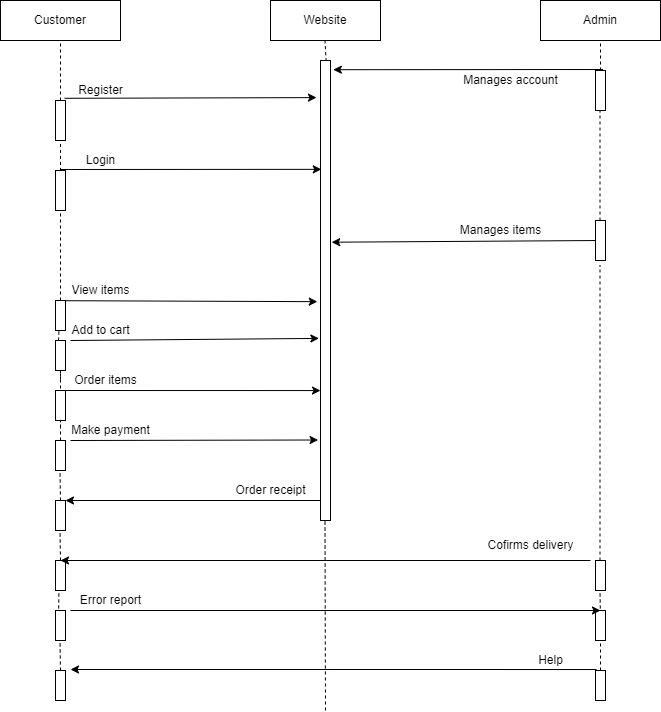

The diagram above was exported from draw.io. Its source (the exported page's mxGraphModel, read from the mxfile embedded in the PNG):
<mxGraphModel dx="1038" dy="579" grid="1" gridSize="10" guides="1" tooltips="1" connect="1" arrows="1" fold="1" page="1" pageScale="1" pageWidth="827" pageHeight="1169" math="0" shadow="0">
  <root>
    <mxCell id="0" />
    <mxCell id="1" parent="0" />
    <mxCell id="N5cYXXcxiQdo6i8FGq-e-1" value="Customer" style="rounded=0;whiteSpace=wrap;html=1;" vertex="1" parent="1">
      <mxGeometry x="70" y="30" width="120" height="40" as="geometry" />
    </mxCell>
    <mxCell id="N5cYXXcxiQdo6i8FGq-e-2" value="Website" style="rounded=0;whiteSpace=wrap;html=1;" vertex="1" parent="1">
      <mxGeometry x="340" y="30" width="110" height="40" as="geometry" />
    </mxCell>
    <mxCell id="N5cYXXcxiQdo6i8FGq-e-3" value="Admin" style="rounded=0;whiteSpace=wrap;html=1;" vertex="1" parent="1">
      <mxGeometry x="610" y="30" width="120" height="40" as="geometry" />
    </mxCell>
    <mxCell id="N5cYXXcxiQdo6i8FGq-e-6" value="" style="endArrow=none;dashed=1;html=1;rounded=0;" edge="1" parent="1">
      <mxGeometry width="50" height="50" relative="1" as="geometry">
        <mxPoint x="130" y="130" as="sourcePoint" />
        <mxPoint x="130" y="70" as="targetPoint" />
      </mxGeometry>
    </mxCell>
    <mxCell id="N5cYXXcxiQdo6i8FGq-e-7" value="" style="html=1;points=[];perimeter=orthogonalPerimeter;" vertex="1" parent="1">
      <mxGeometry x="125" y="130" width="10" height="40" as="geometry" />
    </mxCell>
    <mxCell id="N5cYXXcxiQdo6i8FGq-e-8" value="" style="endArrow=none;dashed=1;html=1;rounded=0;exitX=0.5;exitY=1.085;exitDx=0;exitDy=0;exitPerimeter=0;" edge="1" parent="1" source="N5cYXXcxiQdo6i8FGq-e-7" target="N5cYXXcxiQdo6i8FGq-e-9">
      <mxGeometry width="50" height="50" relative="1" as="geometry">
        <mxPoint x="130" y="200" as="sourcePoint" />
        <mxPoint x="129.5" y="170" as="targetPoint" />
      </mxGeometry>
    </mxCell>
    <mxCell id="N5cYXXcxiQdo6i8FGq-e-9" value="" style="html=1;points=[];perimeter=orthogonalPerimeter;" vertex="1" parent="1">
      <mxGeometry x="125" y="200" width="10" height="40" as="geometry" />
    </mxCell>
    <mxCell id="N5cYXXcxiQdo6i8FGq-e-11" value="" style="endArrow=none;dashed=1;html=1;rounded=0;exitX=0.56;exitY=0.002;exitDx=0;exitDy=0;exitPerimeter=0;" edge="1" parent="1">
      <mxGeometry width="50" height="50" relative="1" as="geometry">
        <mxPoint x="395.5999999999999" y="90.70000000000005" as="sourcePoint" />
        <mxPoint x="394.5" y="70" as="targetPoint" />
      </mxGeometry>
    </mxCell>
    <mxCell id="N5cYXXcxiQdo6i8FGq-e-12" value="" style="endArrow=none;dashed=1;html=1;rounded=0;entryX=0.5;entryY=1;entryDx=0;entryDy=0;" edge="1" parent="1" target="N5cYXXcxiQdo6i8FGq-e-3">
      <mxGeometry width="50" height="50" relative="1" as="geometry">
        <mxPoint x="670" y="100" as="sourcePoint" />
        <mxPoint x="670" y="80" as="targetPoint" />
      </mxGeometry>
    </mxCell>
    <mxCell id="N5cYXXcxiQdo6i8FGq-e-13" value="" style="endArrow=classic;html=1;rounded=0;entryX=-0.4;entryY=0.106;entryDx=0;entryDy=0;entryPerimeter=0;exitX=0.9;exitY=-0.055;exitDx=0;exitDy=0;exitPerimeter=0;" edge="1" parent="1" source="N5cYXXcxiQdo6i8FGq-e-7">
      <mxGeometry width="50" height="50" relative="1" as="geometry">
        <mxPoint x="180" y="130" as="sourcePoint" />
        <mxPoint x="386" y="127.10000000000002" as="targetPoint" />
      </mxGeometry>
    </mxCell>
    <mxCell id="N5cYXXcxiQdo6i8FGq-e-14" value="" style="html=1;points=[];perimeter=orthogonalPerimeter;" vertex="1" parent="1">
      <mxGeometry x="665" y="100" width="10" height="40" as="geometry" />
    </mxCell>
    <mxCell id="N5cYXXcxiQdo6i8FGq-e-15" value="" style="endArrow=classic;html=1;rounded=0;entryX=1.28;entryY=0.02;entryDx=0;entryDy=0;entryPerimeter=0;exitX=0.74;exitY=-0.025;exitDx=0;exitDy=0;exitPerimeter=0;" edge="1" parent="1" source="N5cYXXcxiQdo6i8FGq-e-14" target="N5cYXXcxiQdo6i8FGq-e-29">
      <mxGeometry width="50" height="50" relative="1" as="geometry">
        <mxPoint x="660" y="100" as="sourcePoint" />
        <mxPoint x="400" y="100.14999999999998" as="targetPoint" />
      </mxGeometry>
    </mxCell>
    <mxCell id="N5cYXXcxiQdo6i8FGq-e-16" value="" style="endArrow=classic;html=1;rounded=0;entryX=0.08;entryY=0.311;entryDx=0;entryDy=0;entryPerimeter=0;" edge="1" parent="1">
      <mxGeometry width="50" height="50" relative="1" as="geometry">
        <mxPoint x="130" y="199" as="sourcePoint" />
        <mxPoint x="390.79999999999995" y="198.85000000000002" as="targetPoint" />
      </mxGeometry>
    </mxCell>
    <mxCell id="N5cYXXcxiQdo6i8FGq-e-17" value="" style="endArrow=none;dashed=1;html=1;rounded=0;" edge="1" parent="1">
      <mxGeometry width="50" height="50" relative="1" as="geometry">
        <mxPoint x="669.5" y="250" as="sourcePoint" />
        <mxPoint x="669.5" y="140" as="targetPoint" />
      </mxGeometry>
    </mxCell>
    <mxCell id="N5cYXXcxiQdo6i8FGq-e-18" value="" style="endArrow=none;dashed=1;html=1;rounded=0;" edge="1" parent="1">
      <mxGeometry width="50" height="50" relative="1" as="geometry">
        <mxPoint x="130" y="330" as="sourcePoint" />
        <mxPoint x="130" y="240" as="targetPoint" />
      </mxGeometry>
    </mxCell>
    <mxCell id="N5cYXXcxiQdo6i8FGq-e-19" value="" style="html=1;points=[];perimeter=orthogonalPerimeter;" vertex="1" parent="1">
      <mxGeometry x="125" y="330" width="10" height="30" as="geometry" />
    </mxCell>
    <mxCell id="N5cYXXcxiQdo6i8FGq-e-20" value="" style="endArrow=classic;html=1;rounded=0;exitX=0.98;exitY=0.007;exitDx=0;exitDy=0;exitPerimeter=0;entryX=-0.32;entryY=0.689;entryDx=0;entryDy=0;entryPerimeter=0;" edge="1" parent="1" source="N5cYXXcxiQdo6i8FGq-e-19">
      <mxGeometry width="50" height="50" relative="1" as="geometry">
        <mxPoint x="390" y="320" as="sourcePoint" />
        <mxPoint x="386.79999999999995" y="331.15" as="targetPoint" />
      </mxGeometry>
    </mxCell>
    <mxCell id="N5cYXXcxiQdo6i8FGq-e-21" value="" style="endArrow=none;dashed=1;html=1;rounded=0;entryX=0.34;entryY=1.02;entryDx=0;entryDy=0;entryPerimeter=0;" edge="1" parent="1" target="N5cYXXcxiQdo6i8FGq-e-19">
      <mxGeometry width="50" height="50" relative="1" as="geometry">
        <mxPoint x="128" y="370" as="sourcePoint" />
        <mxPoint x="135" y="380" as="targetPoint" />
      </mxGeometry>
    </mxCell>
    <mxCell id="N5cYXXcxiQdo6i8FGq-e-22" value="" style="html=1;points=[];perimeter=orthogonalPerimeter;" vertex="1" parent="1">
      <mxGeometry x="125" y="370" width="10" height="30" as="geometry" />
    </mxCell>
    <mxCell id="N5cYXXcxiQdo6i8FGq-e-23" value="" style="endArrow=none;dashed=1;html=1;rounded=0;" edge="1" parent="1">
      <mxGeometry width="50" height="50" relative="1" as="geometry">
        <mxPoint x="130" y="430" as="sourcePoint" />
        <mxPoint x="130" y="410" as="targetPoint" />
        <Array as="points">
          <mxPoint x="130" y="400" />
        </Array>
      </mxGeometry>
    </mxCell>
    <mxCell id="N5cYXXcxiQdo6i8FGq-e-24" value="" style="html=1;points=[];perimeter=orthogonalPerimeter;" vertex="1" parent="1">
      <mxGeometry x="125" y="420" width="10" height="30" as="geometry" />
    </mxCell>
    <mxCell id="N5cYXXcxiQdo6i8FGq-e-25" value="" style="endArrow=classic;html=1;rounded=0;entryX=-0.16;entryY=0.794;entryDx=0;entryDy=0;entryPerimeter=0;" edge="1" parent="1">
      <mxGeometry width="50" height="50" relative="1" as="geometry">
        <mxPoint x="140" y="370" as="sourcePoint" />
        <mxPoint x="388.4000000000001" y="367.9000000000001" as="targetPoint" />
      </mxGeometry>
    </mxCell>
    <mxCell id="N5cYXXcxiQdo6i8FGq-e-26" value="" style="endArrow=classic;html=1;rounded=0;entryX=0;entryY=0.943;entryDx=0;entryDy=0;entryPerimeter=0;" edge="1" parent="1">
      <mxGeometry width="50" height="50" relative="1" as="geometry">
        <mxPoint x="130" y="420" as="sourcePoint" />
        <mxPoint x="390" y="420.04999999999995" as="targetPoint" />
      </mxGeometry>
    </mxCell>
    <mxCell id="N5cYXXcxiQdo6i8FGq-e-27" value="" style="endArrow=none;dashed=1;html=1;rounded=0;" edge="1" parent="1">
      <mxGeometry width="50" height="50" relative="1" as="geometry">
        <mxPoint x="130" y="470" as="sourcePoint" />
        <mxPoint x="130" y="460" as="targetPoint" />
        <Array as="points">
          <mxPoint x="130" y="450" />
        </Array>
      </mxGeometry>
    </mxCell>
    <mxCell id="N5cYXXcxiQdo6i8FGq-e-28" value="" style="html=1;points=[];perimeter=orthogonalPerimeter;" vertex="1" parent="1">
      <mxGeometry x="125" y="470" width="10" height="30" as="geometry" />
    </mxCell>
    <mxCell id="N5cYXXcxiQdo6i8FGq-e-29" value="" style="html=1;points=[];perimeter=orthogonalPerimeter;" vertex="1" parent="1">
      <mxGeometry x="390" y="90" width="10" height="460" as="geometry" />
    </mxCell>
    <mxCell id="N5cYXXcxiQdo6i8FGq-e-30" value="" style="endArrow=classic;html=1;rounded=0;entryX=1.12;entryY=0.395;entryDx=0;entryDy=0;entryPerimeter=0;" edge="1" parent="1" target="N5cYXXcxiQdo6i8FGq-e-29">
      <mxGeometry width="50" height="50" relative="1" as="geometry">
        <mxPoint x="670" y="270" as="sourcePoint" />
        <mxPoint x="440" y="270" as="targetPoint" />
      </mxGeometry>
    </mxCell>
    <mxCell id="N5cYXXcxiQdo6i8FGq-e-31" value="" style="html=1;points=[];perimeter=orthogonalPerimeter;" vertex="1" parent="1">
      <mxGeometry x="665" y="250" width="10" height="40" as="geometry" />
    </mxCell>
    <mxCell id="N5cYXXcxiQdo6i8FGq-e-32" value="" style="endArrow=none;dashed=1;html=1;rounded=0;" edge="1" parent="1" source="N5cYXXcxiQdo6i8FGq-e-53">
      <mxGeometry width="50" height="50" relative="1" as="geometry">
        <mxPoint x="670" y="540" as="sourcePoint" />
        <mxPoint x="669.5" y="295" as="targetPoint" />
      </mxGeometry>
    </mxCell>
    <mxCell id="N5cYXXcxiQdo6i8FGq-e-33" value="Register" style="text;html=1;resizable=0;autosize=1;align=center;verticalAlign=middle;points=[];fillColor=none;strokeColor=none;rounded=0;" vertex="1" parent="1">
      <mxGeometry x="140" y="110" width="60" height="20" as="geometry" />
    </mxCell>
    <mxCell id="N5cYXXcxiQdo6i8FGq-e-34" value="Login" style="text;html=1;resizable=0;autosize=1;align=center;verticalAlign=middle;points=[];fillColor=none;strokeColor=none;rounded=0;" vertex="1" parent="1">
      <mxGeometry x="145" y="180" width="50" height="20" as="geometry" />
    </mxCell>
    <mxCell id="N5cYXXcxiQdo6i8FGq-e-37" value="Manages account" style="text;html=1;resizable=0;autosize=1;align=center;verticalAlign=middle;points=[];fillColor=none;strokeColor=none;rounded=0;" vertex="1" parent="1">
      <mxGeometry x="525" y="100" width="110" height="20" as="geometry" />
    </mxCell>
    <mxCell id="N5cYXXcxiQdo6i8FGq-e-38" value="Manages items" style="text;html=1;resizable=0;autosize=1;align=center;verticalAlign=middle;points=[];fillColor=none;strokeColor=none;rounded=0;" vertex="1" parent="1">
      <mxGeometry x="520" y="250" width="100" height="20" as="geometry" />
    </mxCell>
    <mxCell id="N5cYXXcxiQdo6i8FGq-e-39" value="View items" style="text;html=1;resizable=0;autosize=1;align=center;verticalAlign=middle;points=[];fillColor=none;strokeColor=none;rounded=0;" vertex="1" parent="1">
      <mxGeometry x="135" y="310" width="70" height="20" as="geometry" />
    </mxCell>
    <mxCell id="N5cYXXcxiQdo6i8FGq-e-40" value="Add to cart" style="text;html=1;resizable=0;autosize=1;align=center;verticalAlign=middle;points=[];fillColor=none;strokeColor=none;rounded=0;" vertex="1" parent="1">
      <mxGeometry x="135" y="350" width="70" height="20" as="geometry" />
    </mxCell>
    <mxCell id="N5cYXXcxiQdo6i8FGq-e-41" value="Order items" style="text;html=1;resizable=0;autosize=1;align=center;verticalAlign=middle;points=[];fillColor=none;strokeColor=none;rounded=0;" vertex="1" parent="1">
      <mxGeometry x="135" y="400" width="80" height="20" as="geometry" />
    </mxCell>
    <mxCell id="N5cYXXcxiQdo6i8FGq-e-42" value="" style="endArrow=classic;html=1;rounded=0;entryX=-0.24;entryY=0.825;entryDx=0;entryDy=0;entryPerimeter=0;" edge="1" parent="1" target="N5cYXXcxiQdo6i8FGq-e-29">
      <mxGeometry width="50" height="50" relative="1" as="geometry">
        <mxPoint x="140" y="470" as="sourcePoint" />
        <mxPoint x="310" y="490" as="targetPoint" />
      </mxGeometry>
    </mxCell>
    <mxCell id="N5cYXXcxiQdo6i8FGq-e-43" value="Make payment" style="text;html=1;resizable=0;autosize=1;align=center;verticalAlign=middle;points=[];fillColor=none;strokeColor=none;rounded=0;" vertex="1" parent="1">
      <mxGeometry x="135" y="450" width="90" height="20" as="geometry" />
    </mxCell>
    <mxCell id="N5cYXXcxiQdo6i8FGq-e-44" value="" style="endArrow=none;dashed=1;html=1;rounded=0;" edge="1" parent="1">
      <mxGeometry width="50" height="50" relative="1" as="geometry">
        <mxPoint x="130" y="530" as="sourcePoint" />
        <mxPoint x="129.5" y="500" as="targetPoint" />
      </mxGeometry>
    </mxCell>
    <mxCell id="N5cYXXcxiQdo6i8FGq-e-45" value="" style="endArrow=classic;html=1;rounded=0;" edge="1" parent="1" target="N5cYXXcxiQdo6i8FGq-e-46">
      <mxGeometry width="50" height="50" relative="1" as="geometry">
        <mxPoint x="390" y="530" as="sourcePoint" />
        <mxPoint x="130" y="530" as="targetPoint" />
      </mxGeometry>
    </mxCell>
    <mxCell id="N5cYXXcxiQdo6i8FGq-e-46" value="" style="html=1;points=[];perimeter=orthogonalPerimeter;" vertex="1" parent="1">
      <mxGeometry x="125" y="530" width="10" height="30" as="geometry" />
    </mxCell>
    <mxCell id="N5cYXXcxiQdo6i8FGq-e-47" value="Order receipt" style="text;html=1;resizable=0;autosize=1;align=center;verticalAlign=middle;points=[];fillColor=none;strokeColor=none;rounded=0;" vertex="1" parent="1">
      <mxGeometry x="295" y="510" width="90" height="20" as="geometry" />
    </mxCell>
    <mxCell id="N5cYXXcxiQdo6i8FGq-e-48" value="" style="endArrow=none;dashed=1;html=1;rounded=0;" edge="1" parent="1">
      <mxGeometry width="50" height="50" relative="1" as="geometry">
        <mxPoint x="130" y="590" as="sourcePoint" />
        <mxPoint x="129.5" y="560" as="targetPoint" />
      </mxGeometry>
    </mxCell>
    <mxCell id="N5cYXXcxiQdo6i8FGq-e-49" value="" style="html=1;points=[];perimeter=orthogonalPerimeter;" vertex="1" parent="1">
      <mxGeometry x="125" y="590" width="10" height="30" as="geometry" />
    </mxCell>
    <mxCell id="N5cYXXcxiQdo6i8FGq-e-50" value="" style="endArrow=none;dashed=1;html=1;rounded=0;" edge="1" parent="1">
      <mxGeometry width="50" height="50" relative="1" as="geometry">
        <mxPoint x="395" y="740" as="sourcePoint" />
        <mxPoint x="394.5" y="550" as="targetPoint" />
      </mxGeometry>
    </mxCell>
    <mxCell id="N5cYXXcxiQdo6i8FGq-e-53" value="" style="html=1;points=[];perimeter=orthogonalPerimeter;" vertex="1" parent="1">
      <mxGeometry x="665" y="590" width="10" height="30" as="geometry" />
    </mxCell>
    <mxCell id="N5cYXXcxiQdo6i8FGq-e-54" value="" style="endArrow=classic;html=1;rounded=0;" edge="1" parent="1">
      <mxGeometry width="50" height="50" relative="1" as="geometry">
        <mxPoint x="660" y="590" as="sourcePoint" />
        <mxPoint x="130" y="590" as="targetPoint" />
      </mxGeometry>
    </mxCell>
    <mxCell id="N5cYXXcxiQdo6i8FGq-e-55" value="Cofirms delivery" style="text;html=1;resizable=0;autosize=1;align=center;verticalAlign=middle;points=[];fillColor=none;strokeColor=none;rounded=0;" vertex="1" parent="1">
      <mxGeometry x="550" y="565" width="100" height="20" as="geometry" />
    </mxCell>
    <mxCell id="N5cYXXcxiQdo6i8FGq-e-56" value="" style="endArrow=none;dashed=1;html=1;rounded=0;entryX=0.34;entryY=0.993;entryDx=0;entryDy=0;entryPerimeter=0;" edge="1" parent="1" target="N5cYXXcxiQdo6i8FGq-e-49">
      <mxGeometry width="50" height="50" relative="1" as="geometry">
        <mxPoint x="128" y="650" as="sourcePoint" />
        <mxPoint x="130" y="630" as="targetPoint" />
      </mxGeometry>
    </mxCell>
    <mxCell id="N5cYXXcxiQdo6i8FGq-e-57" value="" style="html=1;points=[];perimeter=orthogonalPerimeter;" vertex="1" parent="1">
      <mxGeometry x="125" y="640" width="10" height="30" as="geometry" />
    </mxCell>
    <mxCell id="N5cYXXcxiQdo6i8FGq-e-58" value="" style="endArrow=none;dashed=1;html=1;rounded=0;" edge="1" parent="1">
      <mxGeometry width="50" height="50" relative="1" as="geometry">
        <mxPoint x="670" y="650" as="sourcePoint" />
        <mxPoint x="669.5" y="620" as="targetPoint" />
      </mxGeometry>
    </mxCell>
    <mxCell id="N5cYXXcxiQdo6i8FGq-e-59" value="" style="html=1;points=[];perimeter=orthogonalPerimeter;" vertex="1" parent="1">
      <mxGeometry x="665" y="640" width="10" height="30" as="geometry" />
    </mxCell>
    <mxCell id="N5cYXXcxiQdo6i8FGq-e-60" value="" style="endArrow=classic;html=1;rounded=0;entryX=0.5;entryY=0;entryDx=0;entryDy=0;entryPerimeter=0;" edge="1" parent="1" target="N5cYXXcxiQdo6i8FGq-e-59">
      <mxGeometry width="50" height="50" relative="1" as="geometry">
        <mxPoint x="140" y="640" as="sourcePoint" />
        <mxPoint x="205" y="620" as="targetPoint" />
      </mxGeometry>
    </mxCell>
    <mxCell id="N5cYXXcxiQdo6i8FGq-e-62" value="Error report" style="text;html=1;resizable=0;autosize=1;align=center;verticalAlign=middle;points=[];fillColor=none;strokeColor=none;rounded=0;" vertex="1" parent="1">
      <mxGeometry x="140" y="620" width="80" height="20" as="geometry" />
    </mxCell>
    <mxCell id="N5cYXXcxiQdo6i8FGq-e-63" value="" style="endArrow=none;dashed=1;html=1;rounded=0;" edge="1" parent="1">
      <mxGeometry width="50" height="50" relative="1" as="geometry">
        <mxPoint x="670" y="700" as="sourcePoint" />
        <mxPoint x="670" y="670" as="targetPoint" />
      </mxGeometry>
    </mxCell>
    <mxCell id="N5cYXXcxiQdo6i8FGq-e-64" value="" style="endArrow=none;dashed=1;html=1;rounded=0;" edge="1" parent="1">
      <mxGeometry width="50" height="50" relative="1" as="geometry">
        <mxPoint x="130" y="700" as="sourcePoint" />
        <mxPoint x="129.5" y="670" as="targetPoint" />
      </mxGeometry>
    </mxCell>
    <mxCell id="N5cYXXcxiQdo6i8FGq-e-65" value="" style="html=1;points=[];perimeter=orthogonalPerimeter;" vertex="1" parent="1">
      <mxGeometry x="125" y="700" width="10" height="30" as="geometry" />
    </mxCell>
    <mxCell id="N5cYXXcxiQdo6i8FGq-e-66" value="" style="html=1;points=[];perimeter=orthogonalPerimeter;" vertex="1" parent="1">
      <mxGeometry x="665" y="700" width="10" height="30" as="geometry" />
    </mxCell>
    <mxCell id="N5cYXXcxiQdo6i8FGq-e-67" value="" style="endArrow=classic;html=1;rounded=0;exitX=0.1;exitY=-0.033;exitDx=0;exitDy=0;exitPerimeter=0;" edge="1" parent="1" source="N5cYXXcxiQdo6i8FGq-e-66">
      <mxGeometry width="50" height="50" relative="1" as="geometry">
        <mxPoint x="570" y="700" as="sourcePoint" />
        <mxPoint x="140" y="699" as="targetPoint" />
      </mxGeometry>
    </mxCell>
    <mxCell id="N5cYXXcxiQdo6i8FGq-e-68" value="Help" style="text;html=1;resizable=0;autosize=1;align=center;verticalAlign=middle;points=[];fillColor=none;strokeColor=none;rounded=0;" vertex="1" parent="1">
      <mxGeometry x="600" y="680" width="40" height="20" as="geometry" />
    </mxCell>
  </root>
</mxGraphModel>